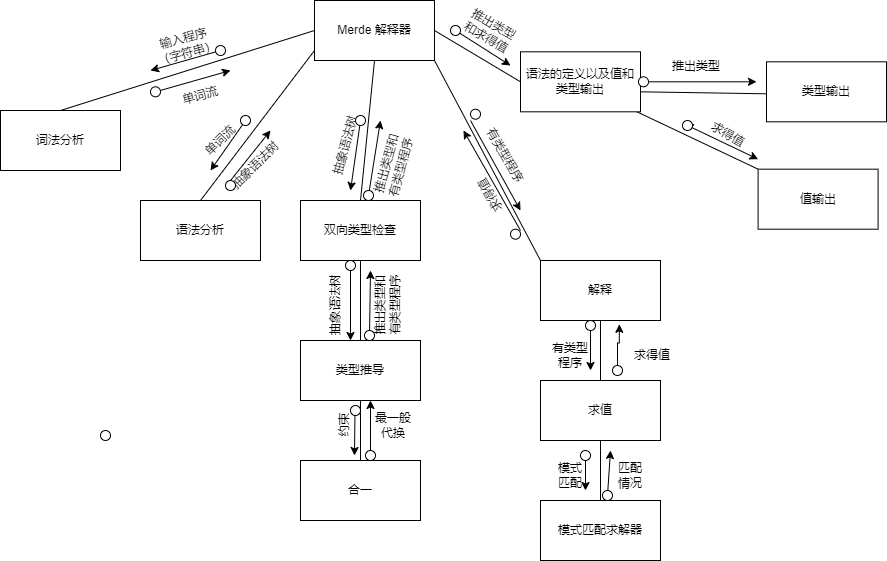

The diagram above was exported from draw.io. Its source (the exported page's mxGraphModel, read from the mxfile embedded in the PNG):
<mxGraphModel dx="1050" dy="549" grid="1" gridSize="10" guides="1" tooltips="1" connect="1" arrows="1" fold="1" page="1" pageScale="1" pageWidth="827" pageHeight="1169" math="0" shadow="0">
  <root>
    <mxCell id="0" />
    <mxCell id="1" parent="0" />
    <mxCell id="mDO_shLPeGYih1LiRxPM-1" value="Merde&amp;nbsp;解释器" style="rounded=0;whiteSpace=wrap;html=1;" parent="1" vertex="1">
      <mxGeometry x="354" y="50" width="120" height="60" as="geometry" />
    </mxCell>
    <mxCell id="mDO_shLPeGYih1LiRxPM-2" value="词法分析" style="rounded=0;whiteSpace=wrap;html=1;" parent="1" vertex="1">
      <mxGeometry x="40" y="160" width="120" height="60" as="geometry" />
    </mxCell>
    <mxCell id="mDO_shLPeGYih1LiRxPM-4" value="" style="endArrow=none;html=1;rounded=0;exitX=0.5;exitY=0;exitDx=0;exitDy=0;" parent="1" source="mDO_shLPeGYih1LiRxPM-2" edge="1">
      <mxGeometry width="50" height="50" relative="1" as="geometry">
        <mxPoint x="304" y="130" as="sourcePoint" />
        <mxPoint x="354" y="80" as="targetPoint" />
      </mxGeometry>
    </mxCell>
    <mxCell id="mDO_shLPeGYih1LiRxPM-5" value="" style="endArrow=classic;html=1;rounded=0;" parent="1" edge="1" source="hA79X-rV1PArY6yal1Pb-4">
      <mxGeometry width="50" height="50" relative="1" as="geometry">
        <mxPoint x="200" y="140" as="sourcePoint" />
        <mxPoint x="270" y="120" as="targetPoint" />
      </mxGeometry>
    </mxCell>
    <mxCell id="mDO_shLPeGYih1LiRxPM-6" value="单词流" style="text;html=1;strokeColor=none;fillColor=none;align=center;verticalAlign=middle;whiteSpace=wrap;rounded=0;rotation=-15;" parent="1" vertex="1">
      <mxGeometry x="210" y="130" width="60" height="30" as="geometry" />
    </mxCell>
    <mxCell id="mDO_shLPeGYih1LiRxPM-9" value="" style="endArrow=classic;html=1;rounded=0;" parent="1" edge="1" source="hA79X-rV1PArY6yal1Pb-6">
      <mxGeometry width="50" height="50" relative="1" as="geometry">
        <mxPoint x="260" y="100" as="sourcePoint" />
        <mxPoint x="190" y="120" as="targetPoint" />
      </mxGeometry>
    </mxCell>
    <mxCell id="mDO_shLPeGYih1LiRxPM-10" value="输入程序（字符串）" style="text;html=1;strokeColor=none;fillColor=none;align=center;verticalAlign=middle;whiteSpace=wrap;rounded=0;rotation=-15;" parent="1" vertex="1">
      <mxGeometry x="190" y="80" width="70" height="30" as="geometry" />
    </mxCell>
    <mxCell id="mDO_shLPeGYih1LiRxPM-11" value="语法分析" style="rounded=0;whiteSpace=wrap;html=1;" parent="1" vertex="1">
      <mxGeometry x="180" y="250" width="120" height="60" as="geometry" />
    </mxCell>
    <mxCell id="mDO_shLPeGYih1LiRxPM-12" value="" style="endArrow=none;html=1;rounded=0;exitX=0.5;exitY=0;exitDx=0;exitDy=0;" parent="1" source="mDO_shLPeGYih1LiRxPM-11" edge="1">
      <mxGeometry width="50" height="50" relative="1" as="geometry">
        <mxPoint x="304" y="150" as="sourcePoint" />
        <mxPoint x="354" y="100" as="targetPoint" />
      </mxGeometry>
    </mxCell>
    <mxCell id="mDO_shLPeGYih1LiRxPM-13" value="" style="endArrow=classic;html=1;rounded=0;" parent="1" edge="1">
      <mxGeometry width="50" height="50" relative="1" as="geometry">
        <mxPoint x="270" y="230" as="sourcePoint" />
        <mxPoint x="310" y="180" as="targetPoint" />
      </mxGeometry>
    </mxCell>
    <mxCell id="mDO_shLPeGYih1LiRxPM-14" value="" style="endArrow=classic;html=1;rounded=0;" parent="1" edge="1" source="hA79X-rV1PArY6yal1Pb-8">
      <mxGeometry width="50" height="50" relative="1" as="geometry">
        <mxPoint x="290" y="170" as="sourcePoint" />
        <mxPoint x="250" y="220" as="targetPoint" />
      </mxGeometry>
    </mxCell>
    <mxCell id="mDO_shLPeGYih1LiRxPM-15" value="单词流" style="text;html=1;strokeColor=none;fillColor=none;align=center;verticalAlign=middle;whiteSpace=wrap;rounded=0;rotation=-45;" parent="1" vertex="1">
      <mxGeometry x="230" y="175" width="60" height="30" as="geometry" />
    </mxCell>
    <mxCell id="mDO_shLPeGYih1LiRxPM-16" value="抽象语法树" style="text;html=1;strokeColor=none;fillColor=none;align=center;verticalAlign=middle;whiteSpace=wrap;rounded=0;rotation=-45;" parent="1" vertex="1">
      <mxGeometry x="260" y="200" width="70" height="30" as="geometry" />
    </mxCell>
    <mxCell id="mDO_shLPeGYih1LiRxPM-17" value="双向类型检查" style="rounded=0;whiteSpace=wrap;html=1;" parent="1" vertex="1">
      <mxGeometry x="340" y="250" width="120" height="60" as="geometry" />
    </mxCell>
    <mxCell id="mDO_shLPeGYih1LiRxPM-18" value="" style="endArrow=none;html=1;rounded=0;exitX=0.5;exitY=0;exitDx=0;exitDy=0;" parent="1" source="mDO_shLPeGYih1LiRxPM-17" edge="1">
      <mxGeometry width="50" height="50" relative="1" as="geometry">
        <mxPoint x="364" y="160" as="sourcePoint" />
        <mxPoint x="414" y="110" as="targetPoint" />
      </mxGeometry>
    </mxCell>
    <mxCell id="mDO_shLPeGYih1LiRxPM-19" value="抽象语法树" style="text;html=1;strokeColor=none;fillColor=none;align=center;verticalAlign=middle;whiteSpace=wrap;rounded=0;rotation=-75;" parent="1" vertex="1">
      <mxGeometry x="350" y="180" width="70" height="30" as="geometry" />
    </mxCell>
    <mxCell id="mDO_shLPeGYih1LiRxPM-21" value="" style="endArrow=classic;html=1;rounded=0;" parent="1" edge="1" source="hA79X-rV1PArY6yal1Pb-12">
      <mxGeometry width="50" height="50" relative="1" as="geometry">
        <mxPoint x="400" y="170" as="sourcePoint" />
        <mxPoint x="390" y="240" as="targetPoint" />
      </mxGeometry>
    </mxCell>
    <mxCell id="mDO_shLPeGYih1LiRxPM-22" value="" style="endArrow=classic;html=1;rounded=0;" parent="1" edge="1" source="hA79X-rV1PArY6yal1Pb-14">
      <mxGeometry width="50" height="50" relative="1" as="geometry">
        <mxPoint x="410" y="240" as="sourcePoint" />
        <mxPoint x="420" y="170" as="targetPoint" />
      </mxGeometry>
    </mxCell>
    <mxCell id="mDO_shLPeGYih1LiRxPM-23" value="推出类型和有类型程序" style="text;html=1;strokeColor=none;fillColor=none;align=center;verticalAlign=middle;whiteSpace=wrap;rounded=0;rotation=-75;" parent="1" vertex="1">
      <mxGeometry x="400" y="200" width="66" height="30" as="geometry" />
    </mxCell>
    <mxCell id="mDO_shLPeGYih1LiRxPM-24" value="类型推导" style="rounded=0;whiteSpace=wrap;html=1;" parent="1" vertex="1">
      <mxGeometry x="340" y="390" width="120" height="60" as="geometry" />
    </mxCell>
    <mxCell id="mDO_shLPeGYih1LiRxPM-25" value="" style="endArrow=none;html=1;rounded=0;entryX=0.5;entryY=1;entryDx=0;entryDy=0;" parent="1" target="mDO_shLPeGYih1LiRxPM-17" edge="1">
      <mxGeometry width="50" height="50" relative="1" as="geometry">
        <mxPoint x="400" y="390" as="sourcePoint" />
        <mxPoint x="450" y="340" as="targetPoint" />
      </mxGeometry>
    </mxCell>
    <mxCell id="mDO_shLPeGYih1LiRxPM-26" value="抽象语法树" style="text;html=1;strokeColor=none;fillColor=none;align=center;verticalAlign=middle;whiteSpace=wrap;rounded=0;rotation=-90;" parent="1" vertex="1">
      <mxGeometry x="340" y="340" width="70" height="30" as="geometry" />
    </mxCell>
    <mxCell id="mDO_shLPeGYih1LiRxPM-27" value="" style="endArrow=classic;html=1;rounded=0;" parent="1" edge="1">
      <mxGeometry width="50" height="50" relative="1" as="geometry">
        <mxPoint x="390" y="320" as="sourcePoint" />
        <mxPoint x="390" y="390" as="targetPoint" />
      </mxGeometry>
    </mxCell>
    <mxCell id="mDO_shLPeGYih1LiRxPM-29" value="" style="endArrow=classic;html=1;rounded=0;" parent="1" edge="1" source="hA79X-rV1PArY6yal1Pb-16">
      <mxGeometry width="50" height="50" relative="1" as="geometry">
        <mxPoint x="410" y="380" as="sourcePoint" />
        <mxPoint x="410" y="320" as="targetPoint" />
      </mxGeometry>
    </mxCell>
    <mxCell id="mDO_shLPeGYih1LiRxPM-30" value="推出类型和有类型程序" style="text;html=1;strokeColor=none;fillColor=none;align=center;verticalAlign=middle;whiteSpace=wrap;rounded=0;rotation=-90;" parent="1" vertex="1">
      <mxGeometry x="394" y="340" width="66" height="30" as="geometry" />
    </mxCell>
    <mxCell id="mDO_shLPeGYih1LiRxPM-31" value="合一" style="rounded=0;whiteSpace=wrap;html=1;" parent="1" vertex="1">
      <mxGeometry x="340" y="510" width="120" height="60" as="geometry" />
    </mxCell>
    <mxCell id="mDO_shLPeGYih1LiRxPM-32" value="" style="endArrow=none;html=1;rounded=0;exitX=0.5;exitY=0;exitDx=0;exitDy=0;entryX=0.5;entryY=1;entryDx=0;entryDy=0;" parent="1" source="mDO_shLPeGYih1LiRxPM-31" target="mDO_shLPeGYih1LiRxPM-24" edge="1">
      <mxGeometry width="50" height="50" relative="1" as="geometry">
        <mxPoint x="354" y="500" as="sourcePoint" />
        <mxPoint x="404" y="450" as="targetPoint" />
      </mxGeometry>
    </mxCell>
    <mxCell id="mDO_shLPeGYih1LiRxPM-33" value="" style="endArrow=classic;html=1;rounded=0;" parent="1" edge="1">
      <mxGeometry width="50" height="50" relative="1" as="geometry">
        <mxPoint x="394.5" y="460" as="sourcePoint" />
        <mxPoint x="394" y="505" as="targetPoint" />
      </mxGeometry>
    </mxCell>
    <mxCell id="mDO_shLPeGYih1LiRxPM-34" value="约束" style="text;html=1;strokeColor=none;fillColor=none;align=center;verticalAlign=middle;whiteSpace=wrap;rounded=0;rotation=270;" parent="1" vertex="1">
      <mxGeometry x="354" y="460" width="60" height="30" as="geometry" />
    </mxCell>
    <mxCell id="mDO_shLPeGYih1LiRxPM-35" value="" style="endArrow=classic;html=1;rounded=0;" parent="1" edge="1" source="hA79X-rV1PArY6yal1Pb-20">
      <mxGeometry width="50" height="50" relative="1" as="geometry">
        <mxPoint x="410" y="500" as="sourcePoint" />
        <mxPoint x="410" y="450" as="targetPoint" />
      </mxGeometry>
    </mxCell>
    <mxCell id="mDO_shLPeGYih1LiRxPM-36" value="最一般代换" style="text;html=1;strokeColor=none;fillColor=none;align=center;verticalAlign=middle;whiteSpace=wrap;rounded=0;" parent="1" vertex="1">
      <mxGeometry x="413" y="460" width="40" height="30" as="geometry" />
    </mxCell>
    <mxCell id="mDO_shLPeGYih1LiRxPM-41" value="解释" style="rounded=0;whiteSpace=wrap;html=1;" parent="1" vertex="1">
      <mxGeometry x="580" y="310" width="120" height="60" as="geometry" />
    </mxCell>
    <mxCell id="mDO_shLPeGYih1LiRxPM-42" value="" style="endArrow=none;html=1;rounded=0;exitX=0;exitY=0;exitDx=0;exitDy=0;" parent="1" source="mDO_shLPeGYih1LiRxPM-41" edge="1">
      <mxGeometry width="50" height="50" relative="1" as="geometry">
        <mxPoint x="424" y="160" as="sourcePoint" />
        <mxPoint x="474" y="110" as="targetPoint" />
      </mxGeometry>
    </mxCell>
    <mxCell id="mDO_shLPeGYih1LiRxPM-43" value="" style="endArrow=classic;html=1;rounded=0;" parent="1" edge="1">
      <mxGeometry width="50" height="50" relative="1" as="geometry">
        <mxPoint x="510" y="170" as="sourcePoint" />
        <mxPoint x="560" y="260" as="targetPoint" />
      </mxGeometry>
    </mxCell>
    <mxCell id="mDO_shLPeGYih1LiRxPM-44" value="有类型程序" style="text;html=1;strokeColor=none;fillColor=none;align=center;verticalAlign=middle;whiteSpace=wrap;rounded=0;rotation=60;" parent="1" vertex="1">
      <mxGeometry x="510" y="190" width="70" height="30" as="geometry" />
    </mxCell>
    <mxCell id="mDO_shLPeGYih1LiRxPM-45" value="" style="endArrow=classic;html=1;rounded=0;" parent="1" edge="1">
      <mxGeometry width="50" height="50" relative="1" as="geometry">
        <mxPoint x="560" y="280" as="sourcePoint" />
        <mxPoint x="503" y="180" as="targetPoint" />
      </mxGeometry>
    </mxCell>
    <mxCell id="mDO_shLPeGYih1LiRxPM-46" value="求得值" style="text;html=1;strokeColor=none;fillColor=none;align=center;verticalAlign=middle;whiteSpace=wrap;rounded=0;rotation=-120;" parent="1" vertex="1">
      <mxGeometry x="500" y="230" width="60" height="30" as="geometry" />
    </mxCell>
    <mxCell id="mDO_shLPeGYih1LiRxPM-47" value="求值" style="rounded=0;whiteSpace=wrap;html=1;" parent="1" vertex="1">
      <mxGeometry x="580" y="430" width="120" height="60" as="geometry" />
    </mxCell>
    <mxCell id="mDO_shLPeGYih1LiRxPM-48" value="" style="endArrow=none;html=1;rounded=0;exitX=0.5;exitY=0;exitDx=0;exitDy=0;" parent="1" source="mDO_shLPeGYih1LiRxPM-47" edge="1">
      <mxGeometry width="50" height="50" relative="1" as="geometry">
        <mxPoint x="590" y="420" as="sourcePoint" />
        <mxPoint x="640" y="370" as="targetPoint" />
      </mxGeometry>
    </mxCell>
    <mxCell id="mDO_shLPeGYih1LiRxPM-50" value="求得值" style="text;html=1;strokeColor=none;fillColor=none;align=center;verticalAlign=middle;whiteSpace=wrap;rounded=0;" parent="1" vertex="1">
      <mxGeometry x="662" y="390" width="60" height="30" as="geometry" />
    </mxCell>
    <mxCell id="mDO_shLPeGYih1LiRxPM-52" value="" style="endArrow=classic;html=1;rounded=0;" parent="1" edge="1">
      <mxGeometry width="50" height="50" relative="1" as="geometry">
        <mxPoint x="630" y="380" as="sourcePoint" />
        <mxPoint x="630" y="420" as="targetPoint" />
      </mxGeometry>
    </mxCell>
    <mxCell id="mDO_shLPeGYih1LiRxPM-53" value="有类型程序" style="text;html=1;strokeColor=none;fillColor=none;align=center;verticalAlign=middle;whiteSpace=wrap;rounded=0;" parent="1" vertex="1">
      <mxGeometry x="590" y="390" width="40" height="30" as="geometry" />
    </mxCell>
    <mxCell id="mDO_shLPeGYih1LiRxPM-54" value="模式匹配求解器" style="rounded=0;whiteSpace=wrap;html=1;" parent="1" vertex="1">
      <mxGeometry x="580" y="550" width="120" height="60" as="geometry" />
    </mxCell>
    <mxCell id="mDO_shLPeGYih1LiRxPM-55" value="" style="endArrow=none;html=1;rounded=0;" parent="1" edge="1">
      <mxGeometry width="50" height="50" relative="1" as="geometry">
        <mxPoint x="640" y="550" as="sourcePoint" />
        <mxPoint x="640" y="490" as="targetPoint" />
      </mxGeometry>
    </mxCell>
    <mxCell id="mDO_shLPeGYih1LiRxPM-59" value="模式匹配" style="text;html=1;strokeColor=none;fillColor=none;align=center;verticalAlign=middle;whiteSpace=wrap;rounded=0;" parent="1" vertex="1">
      <mxGeometry x="595" y="510" width="30" height="30" as="geometry" />
    </mxCell>
    <mxCell id="mDO_shLPeGYih1LiRxPM-60" value="" style="endArrow=classic;html=1;rounded=0;" parent="1" edge="1" source="hA79X-rV1PArY6yal1Pb-33">
      <mxGeometry width="50" height="50" relative="1" as="geometry">
        <mxPoint x="650" y="550" as="sourcePoint" />
        <mxPoint x="650" y="500" as="targetPoint" />
      </mxGeometry>
    </mxCell>
    <mxCell id="mDO_shLPeGYih1LiRxPM-61" value="匹配情况" style="text;html=1;strokeColor=none;fillColor=none;align=center;verticalAlign=middle;whiteSpace=wrap;rounded=0;" parent="1" vertex="1">
      <mxGeometry x="652" y="510" width="36" height="30" as="geometry" />
    </mxCell>
    <mxCell id="mDO_shLPeGYih1LiRxPM-62" value="值输出" style="rounded=0;whiteSpace=wrap;html=1;" parent="1" vertex="1">
      <mxGeometry x="797.6" y="218.68999999999994" width="120" height="60" as="geometry" />
    </mxCell>
    <mxCell id="mDO_shLPeGYih1LiRxPM-63" value="" style="endArrow=none;html=1;rounded=0;entryX=0;entryY=0;entryDx=0;entryDy=0;exitX=1.04;exitY=0.877;exitDx=0;exitDy=0;exitPerimeter=0;" parent="1" target="mDO_shLPeGYih1LiRxPM-62" edge="1">
      <mxGeometry width="50" height="50" relative="1" as="geometry">
        <mxPoint x="676.4" y="161.30999999999995" as="sourcePoint" />
        <mxPoint x="797.6" y="188.68999999999994" as="targetPoint" />
      </mxGeometry>
    </mxCell>
    <mxCell id="mDO_shLPeGYih1LiRxPM-65" value="" style="endArrow=classic;html=1;rounded=0;" parent="1" edge="1" source="hA79X-rV1PArY6yal1Pb-44">
      <mxGeometry width="50" height="50" relative="1" as="geometry">
        <mxPoint x="727.6" y="178.68999999999994" as="sourcePoint" />
        <mxPoint x="797.6" y="208.68999999999994" as="targetPoint" />
      </mxGeometry>
    </mxCell>
    <mxCell id="mDO_shLPeGYih1LiRxPM-66" value="求得值" style="text;html=1;strokeColor=none;fillColor=none;align=center;verticalAlign=middle;whiteSpace=wrap;rounded=0;rotation=30;" parent="1" vertex="1">
      <mxGeometry x="737.6" y="168.68999999999994" width="60" height="30" as="geometry" />
    </mxCell>
    <mxCell id="lIg68NxTpEoZngI5GxrP-1" value="语法的定义以及值和类型输出" style="rounded=0;whiteSpace=wrap;html=1;" parent="1" vertex="1">
      <mxGeometry x="560" y="101.30999999999995" width="120" height="60" as="geometry" />
    </mxCell>
    <mxCell id="lIg68NxTpEoZngI5GxrP-2" value="类型输出" style="rounded=0;whiteSpace=wrap;html=1;" parent="1" vertex="1">
      <mxGeometry x="806" y="111.30999999999995" width="120" height="60" as="geometry" />
    </mxCell>
    <mxCell id="lIg68NxTpEoZngI5GxrP-3" value="" style="endArrow=none;html=1;rounded=0;exitX=1;exitY=0.5;exitDx=0;exitDy=0;" parent="1" edge="1">
      <mxGeometry width="50" height="50" relative="1" as="geometry">
        <mxPoint x="680" y="141.30999999999995" as="sourcePoint" />
        <mxPoint x="806" y="143.30999999999995" as="targetPoint" />
      </mxGeometry>
    </mxCell>
    <mxCell id="lIg68NxTpEoZngI5GxrP-4" value="" style="endArrow=classic;html=1;rounded=0;" parent="1" edge="1">
      <mxGeometry width="50" height="50" relative="1" as="geometry">
        <mxPoint x="686" y="131.30999999999995" as="sourcePoint" />
        <mxPoint x="796" y="131.30999999999995" as="targetPoint" />
      </mxGeometry>
    </mxCell>
    <mxCell id="lIg68NxTpEoZngI5GxrP-5" value="推出类型" style="text;html=1;strokeColor=none;fillColor=none;align=center;verticalAlign=middle;whiteSpace=wrap;rounded=0;" parent="1" vertex="1">
      <mxGeometry x="706" y="101.30999999999995" width="60" height="30" as="geometry" />
    </mxCell>
    <mxCell id="lIg68NxTpEoZngI5GxrP-7" value="" style="endArrow=none;html=1;rounded=0;exitX=0;exitY=0.5;exitDx=0;exitDy=0;entryX=1;entryY=0.5;entryDx=0;entryDy=0;" parent="1" source="lIg68NxTpEoZngI5GxrP-1" target="mDO_shLPeGYih1LiRxPM-1" edge="1">
      <mxGeometry width="50" height="50" relative="1" as="geometry">
        <mxPoint x="590" y="80" as="sourcePoint" />
        <mxPoint x="490" y="60" as="targetPoint" />
      </mxGeometry>
    </mxCell>
    <mxCell id="lIg68NxTpEoZngI5GxrP-8" value="" style="endArrow=classic;html=1;rounded=0;" parent="1" edge="1" source="hA79X-rV1PArY6yal1Pb-41">
      <mxGeometry width="50" height="50" relative="1" as="geometry">
        <mxPoint x="500" y="80" as="sourcePoint" />
        <mxPoint x="550" y="115" as="targetPoint" />
      </mxGeometry>
    </mxCell>
    <mxCell id="lIg68NxTpEoZngI5GxrP-9" value="推出类型和求得值" style="text;html=1;strokeColor=none;fillColor=none;align=center;verticalAlign=middle;whiteSpace=wrap;rounded=0;rotation=30;" parent="1" vertex="1">
      <mxGeometry x="500" y="65" width="60" height="30" as="geometry" />
    </mxCell>
    <mxCell id="hA79X-rV1PArY6yal1Pb-3" value="" style="ellipse;whiteSpace=wrap;html=1;aspect=fixed;" vertex="1" parent="1">
      <mxGeometry x="140" y="480" width="10" height="10" as="geometry" />
    </mxCell>
    <mxCell id="hA79X-rV1PArY6yal1Pb-5" value="" style="endArrow=classic;html=1;rounded=0;" edge="1" parent="1" target="hA79X-rV1PArY6yal1Pb-4">
      <mxGeometry width="50" height="50" relative="1" as="geometry">
        <mxPoint x="200" y="140" as="sourcePoint" />
        <mxPoint x="270" y="120" as="targetPoint" />
      </mxGeometry>
    </mxCell>
    <mxCell id="hA79X-rV1PArY6yal1Pb-4" value="" style="ellipse;whiteSpace=wrap;html=1;aspect=fixed;" vertex="1" parent="1">
      <mxGeometry x="190" y="136.31" width="10" height="10" as="geometry" />
    </mxCell>
    <mxCell id="hA79X-rV1PArY6yal1Pb-7" value="" style="endArrow=classic;html=1;rounded=0;" edge="1" parent="1" target="hA79X-rV1PArY6yal1Pb-6">
      <mxGeometry width="50" height="50" relative="1" as="geometry">
        <mxPoint x="260" y="100" as="sourcePoint" />
        <mxPoint x="190" y="120" as="targetPoint" />
      </mxGeometry>
    </mxCell>
    <mxCell id="hA79X-rV1PArY6yal1Pb-6" value="" style="ellipse;whiteSpace=wrap;html=1;aspect=fixed;" vertex="1" parent="1">
      <mxGeometry x="255" y="95" width="10" height="10" as="geometry" />
    </mxCell>
    <mxCell id="hA79X-rV1PArY6yal1Pb-10" value="" style="endArrow=classic;html=1;rounded=0;" edge="1" parent="1" target="hA79X-rV1PArY6yal1Pb-8">
      <mxGeometry width="50" height="50" relative="1" as="geometry">
        <mxPoint x="290" y="170" as="sourcePoint" />
        <mxPoint x="250" y="220" as="targetPoint" />
      </mxGeometry>
    </mxCell>
    <mxCell id="hA79X-rV1PArY6yal1Pb-8" value="" style="ellipse;whiteSpace=wrap;html=1;aspect=fixed;" vertex="1" parent="1">
      <mxGeometry x="280" y="165" width="10" height="10" as="geometry" />
    </mxCell>
    <mxCell id="hA79X-rV1PArY6yal1Pb-11" value="" style="ellipse;whiteSpace=wrap;html=1;aspect=fixed;" vertex="1" parent="1">
      <mxGeometry x="265" y="230" width="10" height="10" as="geometry" />
    </mxCell>
    <mxCell id="hA79X-rV1PArY6yal1Pb-13" value="" style="endArrow=classic;html=1;rounded=0;" edge="1" parent="1" target="hA79X-rV1PArY6yal1Pb-12">
      <mxGeometry width="50" height="50" relative="1" as="geometry">
        <mxPoint x="400" y="170" as="sourcePoint" />
        <mxPoint x="390" y="240" as="targetPoint" />
      </mxGeometry>
    </mxCell>
    <mxCell id="hA79X-rV1PArY6yal1Pb-12" value="" style="ellipse;whiteSpace=wrap;html=1;aspect=fixed;" vertex="1" parent="1">
      <mxGeometry x="395" y="165" width="10" height="10" as="geometry" />
    </mxCell>
    <mxCell id="hA79X-rV1PArY6yal1Pb-15" value="" style="endArrow=classic;html=1;rounded=0;" edge="1" parent="1" target="hA79X-rV1PArY6yal1Pb-14">
      <mxGeometry width="50" height="50" relative="1" as="geometry">
        <mxPoint x="410" y="240" as="sourcePoint" />
        <mxPoint x="420" y="170" as="targetPoint" />
      </mxGeometry>
    </mxCell>
    <mxCell id="hA79X-rV1PArY6yal1Pb-14" value="" style="ellipse;whiteSpace=wrap;html=1;aspect=fixed;" vertex="1" parent="1">
      <mxGeometry x="403" y="240" width="10" height="10" as="geometry" />
    </mxCell>
    <mxCell id="hA79X-rV1PArY6yal1Pb-17" value="" style="endArrow=classic;html=1;rounded=0;" edge="1" parent="1" target="hA79X-rV1PArY6yal1Pb-16">
      <mxGeometry width="50" height="50" relative="1" as="geometry">
        <mxPoint x="410" y="380" as="sourcePoint" />
        <mxPoint x="410" y="320" as="targetPoint" />
      </mxGeometry>
    </mxCell>
    <mxCell id="hA79X-rV1PArY6yal1Pb-16" value="" style="ellipse;whiteSpace=wrap;html=1;aspect=fixed;" vertex="1" parent="1">
      <mxGeometry x="404" y="380" width="10" height="10" as="geometry" />
    </mxCell>
    <mxCell id="hA79X-rV1PArY6yal1Pb-18" value="" style="ellipse;whiteSpace=wrap;html=1;aspect=fixed;" vertex="1" parent="1">
      <mxGeometry x="385" y="310" width="10" height="10" as="geometry" />
    </mxCell>
    <mxCell id="hA79X-rV1PArY6yal1Pb-19" value="" style="ellipse;whiteSpace=wrap;html=1;aspect=fixed;" vertex="1" parent="1">
      <mxGeometry x="390" y="455" width="10" height="10" as="geometry" />
    </mxCell>
    <mxCell id="hA79X-rV1PArY6yal1Pb-21" value="" style="endArrow=classic;html=1;rounded=0;" edge="1" parent="1" target="hA79X-rV1PArY6yal1Pb-20">
      <mxGeometry width="50" height="50" relative="1" as="geometry">
        <mxPoint x="410" y="500" as="sourcePoint" />
        <mxPoint x="410" y="450" as="targetPoint" />
      </mxGeometry>
    </mxCell>
    <mxCell id="hA79X-rV1PArY6yal1Pb-20" value="" style="ellipse;whiteSpace=wrap;html=1;aspect=fixed;" vertex="1" parent="1">
      <mxGeometry x="405" y="500" width="10" height="10" as="geometry" />
    </mxCell>
    <mxCell id="hA79X-rV1PArY6yal1Pb-32" style="edgeStyle=orthogonalEdgeStyle;rounded=0;orthogonalLoop=1;jettySize=auto;html=1;exitX=0.5;exitY=1;exitDx=0;exitDy=0;" edge="1" parent="1" source="hA79X-rV1PArY6yal1Pb-31">
      <mxGeometry relative="1" as="geometry">
        <mxPoint x="625" y="540" as="targetPoint" />
      </mxGeometry>
    </mxCell>
    <mxCell id="hA79X-rV1PArY6yal1Pb-31" value="" style="ellipse;whiteSpace=wrap;html=1;aspect=fixed;" vertex="1" parent="1">
      <mxGeometry x="620" y="500" width="10" height="10" as="geometry" />
    </mxCell>
    <mxCell id="hA79X-rV1PArY6yal1Pb-34" value="" style="endArrow=classic;html=1;rounded=0;" edge="1" parent="1" target="hA79X-rV1PArY6yal1Pb-33">
      <mxGeometry width="50" height="50" relative="1" as="geometry">
        <mxPoint x="650" y="550" as="sourcePoint" />
        <mxPoint x="650" y="500" as="targetPoint" />
      </mxGeometry>
    </mxCell>
    <mxCell id="hA79X-rV1PArY6yal1Pb-33" value="" style="ellipse;whiteSpace=wrap;html=1;aspect=fixed;" vertex="1" parent="1">
      <mxGeometry x="642" y="540" width="10" height="10" as="geometry" />
    </mxCell>
    <mxCell id="hA79X-rV1PArY6yal1Pb-35" value="" style="ellipse;whiteSpace=wrap;html=1;aspect=fixed;" vertex="1" parent="1">
      <mxGeometry x="625" y="370" width="10" height="10" as="geometry" />
    </mxCell>
    <mxCell id="hA79X-rV1PArY6yal1Pb-38" style="edgeStyle=orthogonalEdgeStyle;rounded=0;orthogonalLoop=1;jettySize=auto;html=1;exitX=0.5;exitY=0;exitDx=0;exitDy=0;entryX=0.657;entryY=1.063;entryDx=0;entryDy=0;entryPerimeter=0;" edge="1" parent="1" source="hA79X-rV1PArY6yal1Pb-36" target="mDO_shLPeGYih1LiRxPM-41">
      <mxGeometry relative="1" as="geometry" />
    </mxCell>
    <mxCell id="hA79X-rV1PArY6yal1Pb-36" value="" style="ellipse;whiteSpace=wrap;html=1;aspect=fixed;" vertex="1" parent="1">
      <mxGeometry x="652" y="415" width="10" height="10" as="geometry" />
    </mxCell>
    <mxCell id="hA79X-rV1PArY6yal1Pb-39" value="" style="ellipse;whiteSpace=wrap;html=1;aspect=fixed;" vertex="1" parent="1">
      <mxGeometry x="550" y="278.69" width="10" height="10" as="geometry" />
    </mxCell>
    <mxCell id="hA79X-rV1PArY6yal1Pb-40" value="" style="ellipse;whiteSpace=wrap;html=1;aspect=fixed;" vertex="1" parent="1">
      <mxGeometry x="510" y="158.69" width="10" height="10" as="geometry" />
    </mxCell>
    <mxCell id="hA79X-rV1PArY6yal1Pb-43" value="" style="endArrow=classic;html=1;rounded=0;" edge="1" parent="1" target="hA79X-rV1PArY6yal1Pb-41">
      <mxGeometry width="50" height="50" relative="1" as="geometry">
        <mxPoint x="500" y="80" as="sourcePoint" />
        <mxPoint x="550" y="115" as="targetPoint" />
      </mxGeometry>
    </mxCell>
    <mxCell id="hA79X-rV1PArY6yal1Pb-41" value="" style="ellipse;whiteSpace=wrap;html=1;aspect=fixed;" vertex="1" parent="1">
      <mxGeometry x="490" y="75" width="10" height="10" as="geometry" />
    </mxCell>
    <mxCell id="hA79X-rV1PArY6yal1Pb-45" value="" style="endArrow=classic;html=1;rounded=0;" edge="1" parent="1" target="hA79X-rV1PArY6yal1Pb-44">
      <mxGeometry width="50" height="50" relative="1" as="geometry">
        <mxPoint x="727.6" y="178.68999999999994" as="sourcePoint" />
        <mxPoint x="797.6" y="208.68999999999994" as="targetPoint" />
      </mxGeometry>
    </mxCell>
    <mxCell id="hA79X-rV1PArY6yal1Pb-44" value="" style="ellipse;whiteSpace=wrap;html=1;aspect=fixed;" vertex="1" parent="1">
      <mxGeometry x="722" y="170" width="10" height="10" as="geometry" />
    </mxCell>
    <mxCell id="hA79X-rV1PArY6yal1Pb-46" value="" style="ellipse;whiteSpace=wrap;html=1;aspect=fixed;" vertex="1" parent="1">
      <mxGeometry x="678" y="126.31" width="10" height="10" as="geometry" />
    </mxCell>
  </root>
</mxGraphModel>